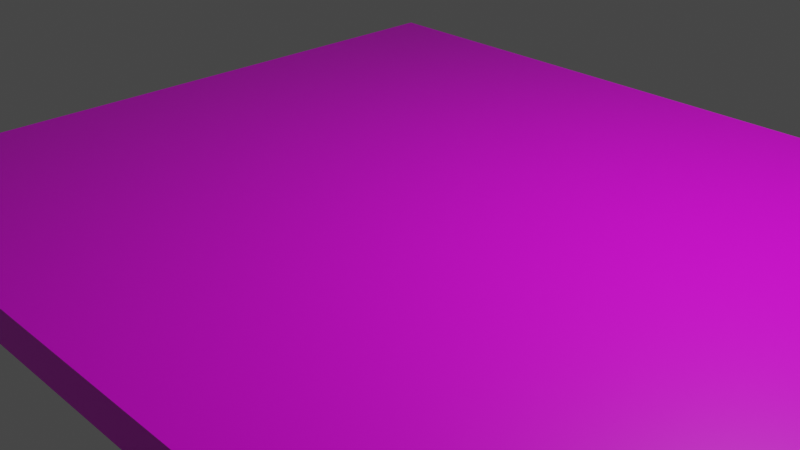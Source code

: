 # Source: Boden_1_05.03.21.blend  (saved by Blender 2.83.18; exported with 4.5.12 LTS)
import bpy
from mathutils import Matrix  # noqa: F401  (used for matrix-valued properties, if any)

bpy.ops.wm.read_factory_settings(use_empty=True)
scene = bpy.context.scene
scene.name = 'Scene'

# ---- collections
col_collection = bpy.data.collections.new('Collection'); scene.collection.children.link(col_collection)

# ---- images (referenced by path relative to the original .blend; pixels are not part of the script)
import os
ASSET_DIR = os.environ.get("B2B_ASSET_DIR", "")  # directory of the original .blend (textures are referenced by path, not embedded)
HERE = os.path.dirname(os.path.abspath(__file__))  # packed textures are extracted next to this script under _unpacked/

def load_image(name, relpath, width, height, colorspace="sRGB"):
    """Load a texture the original file referenced (path relative to the .blend, or extracted next to this script)."""
    p = next((c for c in (os.path.join(HERE, relpath), os.path.join(ASSET_DIR, relpath)) if relpath and os.path.exists(c)), "")
    if p:
        img = bpy.data.images.load(p, check_existing=True)
        img.name = name
    else:  # same state as the original file: an image datablock whose file is absent (Cycles renders it pink)
        img = bpy.data.images.new(name, width, height)
        img.source = "FILE"
        img.filepath = "//" + (relpath or name)
    img.colorspace_settings.name = colorspace
    return img
img_boden_png = load_image('Boden.png', 'Boden.png', 1024, 1024, 'sRGB')

# ---- materials (node trees are filled in below, after node groups)
mat_material = bpy.data.materials.new('Material')
mat_material.alpha_threshold = 0.0
mat_material.use_transparent_shadow = False
mat_material.line_color = (0.0, 0.0, 0.0, 1.0)

# ---- material node trees
mat_material.use_nodes = True; mat_material.node_tree.nodes.clear()
_N = mat_material.node_tree.nodes; _L = mat_material.node_tree.links
n0 = _N.new('ShaderNodeOutputMaterial'); n0.name = 'Material Output'; n0.location = (300, 300)
n1 = _N.new('ShaderNodeBsdfPrincipled'); n1.name = 'Principled BSDF'; n1.location = (-41, 280)
n1.distribution = 'GGX'
n1.subsurface_method = 'BURLEY'
n1.inputs[2].default_value = 0.4
n1.inputs[3].default_value = 1.45
n1.inputs[27].default_value = (0.0, 0.0, 0.0, 1.0)
n1.inputs[28].default_value = 1.0
n2 = _N.new('ShaderNodeTexImage'); n2.name = 'Image Texture'; n2.location = (-490, 238)
n2.image = img_boden_png
_L.new(n1.outputs[0], n0.inputs[0])
_L.new(n2.outputs[0], n1.inputs[0])
n0.is_active_output = True

# ---- world
world_world = bpy.data.worlds.new('World'); scene.world = world_world
world_world.use_nodes = True; world_world.node_tree.nodes.clear()
_N = world_world.node_tree.nodes; _L = world_world.node_tree.links
n0 = _N.new('ShaderNodeOutputWorld'); n0.name = 'World Output'; n0.location = (300, 300)
n1 = _N.new('ShaderNodeBackground'); n1.name = 'Background'; n1.location = (10, 300)
n1.inputs[0].default_value = (0.05088, 0.05088, 0.05088, 1.0)
_L.new(n1.outputs[0], n0.inputs[0])
n0.is_active_output = True
world_world.color = (0.05088, 0.05088, 0.05088)
world_world.use_sun_shadow = False
world_world.sun_shadow_jitter_overblur = 0.0

# ---- cameras
cam_camera = bpy.data.cameras.new('Camera')
cam_camera.clip_end = 100.0
cam_camera.ortho_scale = 7.314

# ---- lights
light_light = bpy.data.lights.new('Light', 'POINT')
light_light.transmission_factor = 0.0
light_light.energy = 1000.0
light_light.shadow_soft_size = 0.1
light_light.shadow_maximum_resolution = 0.006
light_light.use_absolute_resolution = True

# ---- meshes
me_cube = bpy.data.meshes.new('Cube')
me_cube.from_pydata([(1.0, 1.0, 1.0), (1.0, 1.0, -1.0), (1.0, -1.0, 1.0), (1.0, -1.0, -1.0), (-1.0, 1.0, 1.0), (-1.0, 1.0, -1.0), (-1.0, -1.0, 1.0), (-1.0, -1.0, -1.0)], [], [(0, 4, 6, 2), (3, 2, 6, 7), (7, 6, 4, 5), (5, 1, 3, 7), (1, 0, 2, 3), (5, 4, 0, 1)])
_uv = me_cube.uv_layers.new(name='UVMap')
_uv.uv.foreach_set('vector', [0.9837, 0.5, 1.951, 0.5, 1.951, 1.467, 0.9837, 1.467, 0.0163, 1.467, 0.9837, 1.467, 0.9837, 2.435, 0.0163, 2.435, 0.0163, -1.435, 0.9837, -1.435, 0.9837, -0.4674, 0.0163, -0.4674, -0.9511, 0.5, 0.0163, 0.5, 0.0163, 1.467, -0.9511, 1.467, 0.0163, 0.5, 0.9837, 0.5, 0.9837, 1.467, 0.0163, 1.467, 0.0163, -0.4674, 0.9837, -0.4674, 0.9837, 0.5, 0.0163, 0.5])
me_cube.materials.append(mat_material)
me_cube.use_remesh_preserve_volume = False
me_cube.use_remesh_preserve_attributes = False
me_cube.use_mirror_vertex_groups = False
me_cube.update()

# ---- objects
ob_cube = bpy.data.objects.new('Cube', me_cube)
ob_light = bpy.data.objects.new('Light', light_light)
ob_camera = bpy.data.objects.new('Camera', cam_camera)

# ---- transforms, parenting, visibility, modifiers, constraints
ob_cube.location = (0.0, 0.0, 0.2)
ob_cube.scale = (4.0, 4.0, 0.2)
ob_cube.lock_rotations_4d = False
ob_cube.empty_display_type = 'ARROWS'
ob_cube.lineart.crease_threshold = 0.0
_m = ob_cube.modifiers.new('Array', 'ARRAY')
_m.count = 5
_m.constant_offset_displace = (0.0, 0.0, 0.0)
ob_light.location = (4.076, 1.005, 5.904)
ob_light.rotation_euler = (0.6503, 0.05522, 1.866)
ob_light.lock_rotations_4d = False
ob_light.empty_display_type = 'ARROWS'
ob_light.color = (0.0, 0.0, 0.0, 0.0)
ob_light.lineart.crease_threshold = 0.0
ob_camera.location = (7.359, -6.926, 4.958)
ob_camera.rotation_euler = (1.109, 0.0, 0.8149)
ob_camera.lock_rotations_4d = False
ob_camera.empty_display_type = 'ARROWS'
ob_camera.color = (0.0, 0.0, 0.0, 0.0)
ob_camera.display_type = 'WIRE'
ob_camera.lineart.crease_threshold = 0.0

# ---- collection membership
col_collection.objects.link(ob_cube)
col_collection.objects.link(ob_light)
col_collection.objects.link(ob_camera)

# ---- scene / render settings (as saved in the file)
scene.camera = ob_camera
scene.frame_start = 1; scene.frame_end = 250; scene.frame_set(1)
scene.render.engine = 'BLENDER_EEVEE_NEXT'
scene.cycles.use_denoising = False
scene.cycles.samples = 128
scene.cycles.sampling_pattern = 'TABULATED_SOBOL'
scene.cycles.use_adaptive_sampling = False
scene.cycles.use_light_tree = False
scene.view_settings.view_transform = 'Filmic'
bpy.context.view_layer.update()
